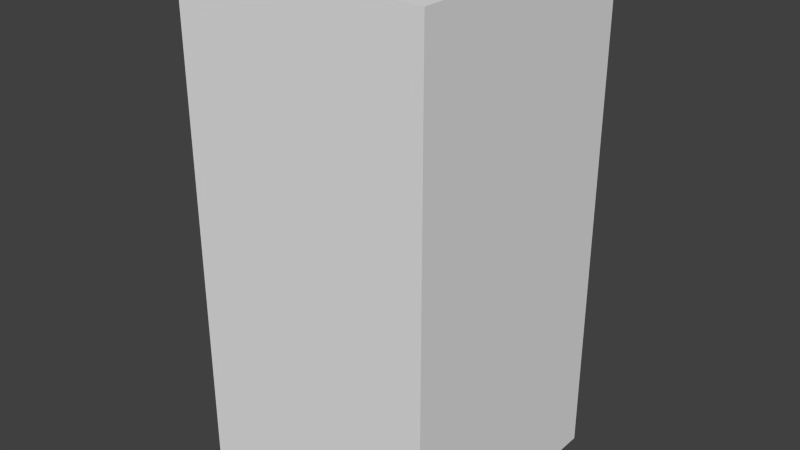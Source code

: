 # Source: greenWaveFive.blend  (saved by Blender 2.68.0; exported with 4.5.12 LTS)
import bpy
from mathutils import Matrix  # noqa: F401  (used for matrix-valued properties, if any)

bpy.ops.wm.read_factory_settings(use_empty=True)
scene = bpy.context.scene
scene.name = 'Scene'

# ---- collections
col_collection_1 = bpy.data.collections.new('Collection 1'); scene.collection.children.link(col_collection_1)

# ---- world
world_world = bpy.data.worlds.new('World'); scene.world = world_world
world_world.color = (0.05088, 0.05088, 0.05088)
world_world.use_sun_shadow = False
world_world.sun_shadow_jitter_overblur = 0.0
world_world.cycles.sampling_method = 'MANUAL'
world_world.cycles.sample_map_resolution = 256

# ---- meshes
me_greenwavefive = bpy.data.meshes.new('greenWaveFive')
me_greenwavefive.from_pydata([(-0.5, -0.5, -1.0), (-0.5, 0.5, -1.0), (0.5, 0.5, -1.0), (0.5, -0.5, -1.0), (-0.5, -0.5, 1.0), (-0.5, 0.5, 1.0), (0.5, 0.5, 1.0), (0.5, -0.5, 1.0)], [], [(4, 5, 1, 0), (5, 6, 2, 1), (6, 7, 3, 2), (7, 4, 0, 3), (0, 1, 2, 3), (7, 6, 5, 4)])
me_greenwavefive.use_remesh_preserve_volume = False
me_greenwavefive.use_remesh_preserve_attributes = False
me_greenwavefive.use_mirror_vertex_groups = False
me_greenwavefive.update()

# ---- objects
ob_greenwavefive = bpy.data.objects.new('greenWaveFive', me_greenwavefive)

# ---- transforms, parenting, visibility, modifiers, constraints
ob_greenwavefive.location = (0.0, 0.0, 0.0)
ob_greenwavefive.lineart.crease_threshold = 0.0

# ---- collection membership
col_collection_1.objects.link(ob_greenwavefive)

# ---- scene / render settings (as saved in the file)
scene.frame_start = 1; scene.frame_end = 250; scene.frame_set(1)
scene.render.engine = 'BLENDER_EEVEE_NEXT'
scene.render.image_settings.color_mode = 'RGB'
scene.render.image_settings.compression = 90
scene.render.resolution_percentage = 50
scene.render.dither_intensity = 0.0
scene.cycles.use_denoising = False
scene.cycles.samples = 10
scene.cycles.sampling_pattern = 'TABULATED_SOBOL'
scene.cycles.light_sampling_threshold = 0.0
scene.cycles.use_adaptive_sampling = False
scene.cycles.use_light_tree = False
scene.cycles.blur_glossy = 0.0
scene.cycles.volume_bounces = 1
scene.cycles.pixel_filter_type = 'GAUSSIAN'
scene.cycles.sample_clamp_indirect = 0.0
scene.view_settings.view_transform = 'Standard'
bpy.context.view_layer.update()

# ---- added for rendering (the .blend has no active camera and no usable light): camera, sun
cam_auto = bpy.data.cameras.new('AutoCamera')
cam_auto.lens = 50.0
cam_auto.sensor_width = 36.0
cam_auto.clip_end = 1000.0
ob_auto_camera = bpy.data.objects.new('AutoCamera', cam_auto)
scene.collection.objects.link(ob_auto_camera)
ob_auto_camera.location = (2.26633, -2.71959, 1.81306)
ob_auto_camera.rotation_euler = (1.09748, -7.21219e-08, 0.694738)
scene.camera = ob_auto_camera
light_auto_sun = bpy.data.lights.new('AutoSun', 'SUN')
light_auto_sun.energy = 3.0
light_auto_sun.angle = 0.0523599
ob_auto_sun = bpy.data.objects.new('AutoSun', light_auto_sun)
scene.collection.objects.link(ob_auto_sun)
ob_auto_sun.rotation_euler = (0.872665, 0.174533, 0.523599)
bpy.context.view_layer.update()
